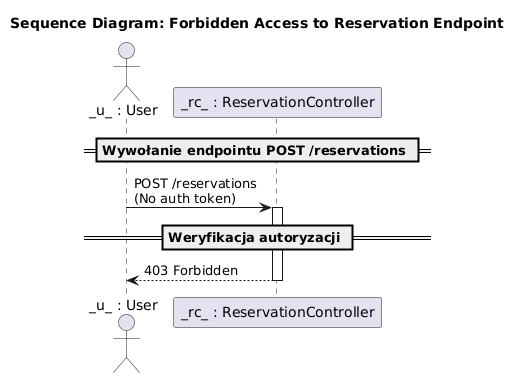

The diagram above was rendered by PlantUML. Its source (embedded in the PNG):
@startuml
title Sequence Diagram: Forbidden Access to Reservation Endpoint

actor u as "_u_ : User"
participant rc as "_rc_ : ReservationController"

== Wywołanie endpointu POST /reservations ==
u -> rc: POST /reservations\n(No auth token)

activate rc

== Weryfikacja autoryzacji ==
rc --> u: 403 Forbidden

deactivate rc
@enduml